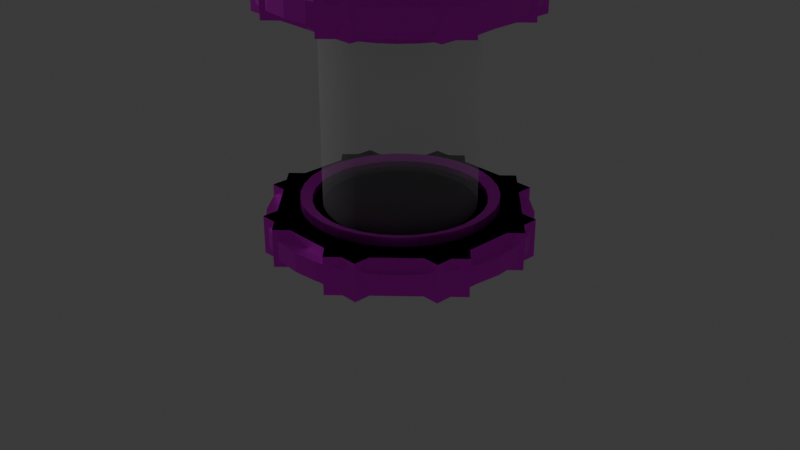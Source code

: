 # Source: fiole.blend  (saved by Blender 4.2.66; exported with 4.5.12 LTS)
import bpy
from mathutils import Matrix  # noqa: F401  (used for matrix-valued properties, if any)

bpy.ops.wm.read_factory_settings(use_empty=True)
scene = bpy.context.scene
scene.name = 'Scene'

# ---- collections
col_collection = bpy.data.collections.new('Collection'); scene.collection.children.link(col_collection)
col_collection_2 = bpy.data.collections.new('Collection 2'); scene.collection.children.link(col_collection_2)

# ---- images (referenced by path relative to the original .blend; pixels are not part of the script)
import os
ASSET_DIR = os.environ.get("B2B_ASSET_DIR", "")  # directory of the original .blend (textures are referenced by path, not embedded)
HERE = os.path.dirname(os.path.abspath(__file__))  # packed textures are extracted next to this script under _unpacked/

def load_image(name, relpath, width, height, colorspace="sRGB"):
    """Load a texture the original file referenced (path relative to the .blend, or extracted next to this script)."""
    p = next((c for c in (os.path.join(HERE, relpath), os.path.join(ASSET_DIR, relpath)) if relpath and os.path.exists(c)), "")
    if p:
        img = bpy.data.images.load(p, check_existing=True)
        img.name = name
    else:  # same state as the original file: an image datablock whose file is absent (Cycles renders it pink)
        img = bpy.data.images.new(name, width, height)
        img.source = "FILE"
        img.filepath = "//" + (relpath or name)
    img.colorspace_settings.name = colorspace
    return img
img_cube_cylinder_cylinder_002_and_more2_png = load_image('Cube Cylinder Cylinder.002 and more2.png', 'Cube Cylinder Cylinder.002 and more2.png', 1024, 1024, 'sRGB')

# ---- materials (node trees are filled in below, after node groups)
mat_tata = bpy.data.materials.new('tata')
mat_material_006 = bpy.data.materials.new('Material.006')
mat_material_006.use_transparent_shadow = False

# ---- material node trees
mat_tata.use_nodes = True; mat_tata.node_tree.nodes.clear()
_N = mat_tata.node_tree.nodes; _L = mat_tata.node_tree.links
n0 = _N.new('ShaderNodeBsdfPrincipled'); n0.name = 'BSDF guidée'; n0.location = (-78, 296)
n0.inputs[1].default_value = 1.0
n1 = _N.new('ShaderNodeOutputMaterial'); n1.name = 'Sortie matériau'; n1.location = (300, 300)
n2 = _N.new('ShaderNodeTexImage'); n2.name = 'Texture image'; n2.location = (-541, 278)
n2.image = img_cube_cylinder_cylinder_002_and_more2_png
_L.new(n2.outputs[0], n0.inputs[0])
_L.new(n0.outputs[0], n1.inputs[0])
n1.is_active_output = True
mat_material_006.use_nodes = True; mat_material_006.node_tree.nodes.clear()
_N = mat_material_006.node_tree.nodes; _L = mat_material_006.node_tree.links
n0 = _N.new('ShaderNodeOutputMaterial'); n0.name = 'Material Output'; n0.location = (300, 300)
n1 = _N.new('ShaderNodeBsdfPrincipled'); n1.name = 'Principled BSDF'; n1.location = (10, 300)
n1.inputs[2].default_value = 1.0
n1.inputs[3].default_value = 0.5
n1.inputs[4].default_value = 0.2
_L.new(n1.outputs[0], n0.inputs[0])
n0.is_active_output = True

# ---- world
world_world = bpy.data.worlds.new('World'); scene.world = world_world
world_world.use_nodes = True; world_world.node_tree.nodes.clear()
_N = world_world.node_tree.nodes; _L = world_world.node_tree.links
n0 = _N.new('ShaderNodeOutputWorld'); n0.name = 'World Output'; n0.location = (300, 300)
n1 = _N.new('ShaderNodeBackground'); n1.name = 'Background'; n1.location = (10, 300)
n1.inputs[0].default_value = (0.05088, 0.05088, 0.05088, 1.0)
_L.new(n1.outputs[0], n0.inputs[0])
n0.is_active_output = True
world_world.color = (0.05088, 0.05088, 0.05088)
world_world.sun_shadow_jitter_overblur = 0.0

# ---- cameras
cam_camera = bpy.data.cameras.new('Camera')
cam_camera.clip_end = 100.0
cam_camera.ortho_scale = 7.314

# ---- lights
light_light = bpy.data.lights.new('Light', 'POINT')
light_light.energy = 1000.0
light_light.shadow_soft_size = 0.1

# ---- meshes
me_cylinder = bpy.data.meshes.new('Cylinder')
me_cylinder.from_pydata([(0.0, 1.0, -1.0), (0.0, 1.0, 1.0), (0.1951, 0.9808, -1.0), (0.1951, 0.9808, 1.0), (0.3827, 0.9239, -1.0), (0.3827, 0.9239, 1.0), (0.5556, 0.8315, -1.0), (0.5556, 0.8315, 1.0), (0.7071, 0.7071, -1.0), (0.7071, 0.7071, 1.0), (0.8315, 0.5556, -1.0), (0.8315, 0.5556, 1.0), (0.9239, 0.3827, -1.0), (0.9239, 0.3827, 1.0), (0.9808, 0.1951, -1.0), (0.9808, 0.1951, 1.0), (1.0, 0.0, -1.0), (1.0, 0.0, 1.0), (0.9808, -0.1951, -1.0), (0.9808, -0.1951, 1.0), (0.9239, -0.3827, -1.0), (0.9239, -0.3827, 1.0), (0.8315, -0.5556, -1.0), (0.8315, -0.5556, 1.0), (0.7071, -0.7071, -1.0), (0.7071, -0.7071, 1.0), (0.5556, -0.8315, -1.0), (0.5556, -0.8315, 1.0), (0.3827, -0.9239, -1.0), (0.3827, -0.9239, 1.0), (0.1951, -0.9808, -1.0), (0.1951, -0.9808, 1.0), (0.0, -1.0, -1.0), (0.0, -1.0, 1.0), (-0.1951, -0.9808, -1.0), (-0.1951, -0.9808, 1.0), (-0.3827, -0.9239, -1.0), (-0.3827, -0.9239, 1.0), (-0.5556, -0.8315, -1.0), (-0.5556, -0.8315, 1.0), (-0.7071, -0.7071, -1.0), (-0.7071, -0.7071, 1.0), (-0.8315, -0.5556, -1.0), (-0.8315, -0.5556, 1.0), (-0.9239, -0.3827, -1.0), (-0.9239, -0.3827, 1.0), (-0.9808, -0.1951, -1.0), (-0.9808, -0.1951, 1.0), (-1.0, 0.0, -1.0), (-1.0, 0.0, 1.0), (-0.9808, 0.1951, -1.0), (-0.9808, 0.1951, 1.0), (-0.9239, 0.3827, -1.0), (-0.9239, 0.3827, 1.0), (-0.8315, 0.5556, -1.0), (-0.8315, 0.5556, 1.0), (-0.7071, 0.7071, -1.0), (-0.7071, 0.7071, 1.0), (-0.5556, 0.8315, -1.0), (-0.5556, 0.8315, 1.0), (-0.3827, 0.9239, -1.0), (-0.3827, 0.9239, 1.0), (-0.1951, 0.9808, -1.0), (-0.1951, 0.9808, 1.0), (1.467e-09, 0.8789, -0.8789), (0.1715, 0.862, -0.8789), (0.1715, 0.862, 0.8789), (1.467e-09, 0.8789, 0.8789), (0.3363, 0.812, -0.8789), (0.3363, 0.812, 0.8789), (0.4883, 0.7308, -0.8789), (0.4883, 0.7308, 0.8789), (0.6215, 0.6215, -0.8789), (0.6215, 0.6215, 0.8789), (0.7308, 0.4883, -0.8789), (0.7308, 0.4883, 0.8789), (0.812, 0.3363, -0.8789), (0.812, 0.3363, 0.8789), (0.862, 0.1715, -0.8789), (0.862, 0.1715, 0.8789), (0.8789, 2.256e-10, -0.8789), (0.8789, 2.256e-10, 0.8789), (0.862, -0.1715, -0.8789), (0.862, -0.1715, 0.8789), (0.812, -0.3363, -0.8789), (0.812, -0.3363, 0.8789), (0.7308, -0.4883, -0.8789), (0.7308, -0.4883, 0.8789), (0.6215, -0.6215, -0.8789), (0.6215, -0.6215, 0.8789), (0.4883, -0.7308, -0.8789), (0.4883, -0.7308, 0.8789), (0.3363, -0.812, -0.8789), (0.3363, -0.812, 0.8789), (0.1715, -0.862, -0.8789), (0.1715, -0.862, 0.8789), (1.467e-09, -0.8789, -0.8789), (1.467e-09, -0.8789, 0.8789), (-0.1715, -0.862, -0.8789), (-0.1715, -0.862, 0.8789), (-0.3363, -0.812, -0.8789), (-0.3363, -0.812, 0.8789), (-0.4883, -0.7308, -0.8789), (-0.4883, -0.7308, 0.8789), (-0.6215, -0.6215, -0.8789), (-0.6215, -0.6215, 0.8789), (-0.7308, -0.4883, -0.8789), (-0.7308, -0.4883, 0.8789), (-0.812, -0.3363, -0.8789), (-0.812, -0.3363, 0.8789), (-0.862, -0.1715, -0.8789), (-0.862, -0.1715, 0.8789), (-0.8789, 2.256e-10, -0.8789), (-0.8789, 2.256e-10, 0.8789), (-0.862, 0.1715, -0.8789), (-0.862, 0.1715, 0.8789), (-0.812, 0.3363, -0.8789), (-0.812, 0.3363, 0.8789), (-0.7308, 0.4883, -0.8789), (-0.7308, 0.4883, 0.8789), (-0.6215, 0.6215, -0.8789), (-0.6215, 0.6215, 0.8789), (-0.4883, 0.7308, -0.8789), (-0.4883, 0.7308, 0.8789), (-0.3363, 0.812, -0.8789), (-0.3363, 0.812, 0.8789), (-0.1715, 0.862, -0.8789), (-0.1715, 0.862, 0.8789), (0.1715, 0.862, 0.5962), (1.938e-09, 0.8789, 0.5962), (0.3363, 0.812, 0.5962), (0.4883, 0.7308, 0.5962), (0.6215, 0.6215, 0.5962), (0.7308, 0.4883, 0.5962), (0.812, 0.3363, 0.5962), (0.862, 0.1715, 0.5962), (0.8789, 2.256e-10, 0.5962), (0.862, -0.1715, 0.5962), (0.812, -0.3363, 0.5962), (0.7308, -0.4883, 0.5962), (0.6215, -0.6215, 0.5962), (0.4883, -0.7308, 0.5962), (0.3363, -0.812, 0.5962), (0.1715, -0.862, 0.5962), (1.938e-09, -0.8789, 0.5962), (-0.1715, -0.862, 0.5962), (-0.3363, -0.812, 0.5962), (-0.4883, -0.7308, 0.5962), (-0.6215, -0.6215, 0.5962), (-0.7308, -0.4883, 0.5962), (-0.812, -0.3363, 0.5962), (-0.862, -0.1715, 0.5962), (-0.8789, 2.256e-10, 0.5962), (-0.862, 0.1715, 0.5962), (-0.812, 0.3363, 0.5962), (-0.7308, 0.4883, 0.5962), (-0.6215, 0.6215, 0.5962), (-0.4883, 0.7308, 0.5962), (-0.3363, 0.812, 0.5962), (-0.1715, 0.862, 0.5962), (1.467e-09, 0.8789, -0.3401), (0.1715, 0.862, -0.3401), (0.3363, 0.812, -0.3401), (0.4883, 0.7308, -0.3401), (0.6215, 0.6215, -0.3401), (0.7308, 0.4883, -0.3401), (0.812, 0.3363, -0.3401), (0.862, 0.1715, -0.3401), (0.8789, 2.256e-10, -0.3401), (0.862, -0.1715, -0.3401), (0.812, -0.3363, -0.3401), (0.7308, -0.4883, -0.3401), (0.6215, -0.6215, -0.3401), (0.4883, -0.7308, -0.3401), (0.3363, -0.812, -0.3401), (0.1715, -0.862, -0.3401), (1.467e-09, -0.8789, -0.3401), (-0.1715, -0.862, -0.3401), (-0.3363, -0.812, -0.3401), (-0.4883, -0.7308, -0.3401), (-0.6215, -0.6215, -0.3401), (-0.7308, -0.4883, -0.3401), (-0.812, -0.3363, -0.3401), (-0.862, -0.1715, -0.3401), (-0.8789, 2.256e-10, -0.3401), (-0.862, 0.1715, -0.3401), (-0.812, 0.3363, -0.3401), (-0.7308, 0.4883, -0.3401), (-0.6215, 0.6215, -0.3401), (-0.4883, 0.7308, -0.3401), (-0.3363, 0.812, -0.3401), (-0.1715, 0.862, -0.3401)], [], [(0, 1, 3, 2), (2, 3, 5, 4), (4, 5, 7, 6), (6, 7, 9, 8), (8, 9, 11, 10), (10, 11, 13, 12), (12, 13, 15, 14), (14, 15, 17, 16), (16, 17, 19, 18), (18, 19, 21, 20), (20, 21, 23, 22), (22, 23, 25, 24), (24, 25, 27, 26), (26, 27, 29, 28), (28, 29, 31, 30), (30, 31, 33, 32), (32, 33, 35, 34), (34, 35, 37, 36), (36, 37, 39, 38), (38, 39, 41, 40), (40, 41, 43, 42), (42, 43, 45, 44), (44, 45, 47, 46), (46, 47, 49, 48), (48, 49, 51, 50), (50, 51, 53, 52), (52, 53, 55, 54), (54, 55, 57, 56), (56, 57, 59, 58), (58, 59, 61, 60), (55, 53, 117, 119), (60, 61, 63, 62), (62, 63, 1, 0), (3, 1, 67, 66), (103, 101, 146, 147), (74, 76, 166, 165), (18, 20, 84, 82), (36, 38, 102, 100), (21, 19, 83, 85), (54, 56, 120, 118), (39, 37, 101, 103), (2, 4, 68, 65), (57, 55, 119, 121), (20, 22, 86, 84), (5, 3, 66, 69), (38, 40, 104, 102), (23, 21, 85, 87), (56, 58, 122, 120), (41, 39, 103, 105), (4, 6, 70, 68), (59, 57, 121, 123), (22, 24, 88, 86), (7, 5, 69, 71), (40, 42, 106, 104), (25, 23, 87, 89), (58, 60, 124, 122), (43, 41, 105, 107), (6, 8, 72, 70), (61, 59, 123, 125), (24, 26, 90, 88), (9, 7, 71, 73), (42, 44, 108, 106), (27, 25, 89, 91), (60, 62, 126, 124), (45, 43, 107, 109), (8, 10, 74, 72), (63, 61, 125, 127), (26, 28, 92, 90), (11, 9, 73, 75), (44, 46, 110, 108), (29, 27, 91, 93), (62, 0, 64, 126), (47, 45, 109, 111), (10, 12, 76, 74), (1, 63, 127, 67), (28, 30, 94, 92), (13, 11, 75, 77), (46, 48, 112, 110), (31, 29, 93, 95), (49, 47, 111, 113), (12, 14, 78, 76), (30, 32, 96, 94), (15, 13, 77, 79), (48, 50, 114, 112), (33, 31, 95, 97), (51, 49, 113, 115), (14, 16, 80, 78), (32, 34, 98, 96), (17, 15, 79, 81), (50, 52, 116, 114), (35, 33, 97, 99), (53, 51, 115, 117), (16, 18, 82, 80), (34, 36, 100, 98), (19, 17, 81, 83), (0, 2, 65, 64), (52, 54, 118, 116), (37, 35, 99, 101), (128, 129, 159, 158, 157, 156, 155, 154, 153, 152, 151, 150, 149, 148, 147, 146, 145, 144, 143, 142, 141, 140, 139, 138, 137, 136, 135, 134, 133, 132, 131, 130), (117, 115, 153, 154), (77, 75, 133, 134), (91, 89, 140, 141), (105, 103, 147, 148), (119, 117, 154, 155), (79, 77, 134, 135), (93, 91, 141, 142), (107, 105, 148, 149), (66, 67, 129, 128), (121, 119, 155, 156), (81, 79, 135, 136), (95, 93, 142, 143), (109, 107, 149, 150), (69, 66, 128, 130), (123, 121, 156, 157), (83, 81, 136, 137), (97, 95, 143, 144), (111, 109, 150, 151), (71, 69, 130, 131), (125, 123, 157, 158), (85, 83, 137, 138), (99, 97, 144, 145), (113, 111, 151, 152), (73, 71, 131, 132), (127, 125, 158, 159), (87, 85, 138, 139), (101, 99, 145, 146), (115, 113, 152, 153), (75, 73, 132, 133), (67, 127, 159, 129), (89, 87, 139, 140), (160, 161, 162, 163, 164, 165, 166, 167, 168, 169, 170, 171, 172, 173, 174, 175, 176, 177, 178, 179, 180, 181, 182, 183, 184, 185, 186, 187, 188, 189, 190, 191), (88, 90, 173, 172), (102, 104, 180, 179), (116, 118, 187, 186), (76, 78, 167, 166), (90, 92, 174, 173), (104, 106, 181, 180), (64, 65, 161, 160), (118, 120, 188, 187), (78, 80, 168, 167), (92, 94, 175, 174), (106, 108, 182, 181), (65, 68, 162, 161), (120, 122, 189, 188), (80, 82, 169, 168), (94, 96, 176, 175), (108, 110, 183, 182), (68, 70, 163, 162), (122, 124, 190, 189), (82, 84, 170, 169), (96, 98, 177, 176), (110, 112, 184, 183), (70, 72, 164, 163), (124, 126, 191, 190), (84, 86, 171, 170), (98, 100, 178, 177), (112, 114, 185, 184), (72, 74, 165, 164), (126, 64, 160, 191), (86, 88, 172, 171), (100, 102, 179, 178), (114, 116, 186, 185)])
_uv = me_cylinder.uv_layers.new(name='UVMap')
_uv.uv.foreach_set('vector', [0.3754, 0.4921, 0.351, 0.4722, 0.3717, 0.4514, 0.3916, 0.4762, 0.3916, 0.4762, 0.3717, 0.4514, 0.3963, 0.4352, 0.4105, 0.4636, 0.4105, 0.4636, 0.3963, 0.4352, 0.4234, 0.4234, 0.4316, 0.4548, 0.4316, 0.4548, 0.4234, 0.4234, 0.4521, 0.4173, 0.454, 0.4501, 0.454, 0.4501, 0.4521, 0.4173, 0.4815, 0.4166, 0.4767, 0.4497, 0.4767, 0.4497, 0.4815, 0.4166, 0.5102, 0.4224, 0.499, 0.4533, 0.499, 0.4533, 0.5102, 0.4224, 0.5374, 0.4336, 0.5201, 0.4608, 0.5201, 0.4608, 0.5374, 0.4336, 0.5619, 0.45, 0.5394, 0.4718, 0.5394, 0.4718, 0.5619, 0.45, 0.5831, 0.4703, 0.5577, 0.4882, 0.5577, 0.4882, 0.5831, 0.4703, 0.5997, 0.4945, 0.5718, 0.5077, 0.5718, 0.5077, 0.5997, 0.4945, 0.6112, 0.5213, 0.5815, 0.5293, 0.5815, 0.5293, 0.6112, 0.5213, 0.6175, 0.5496, 0.5866, 0.5522, 0.5866, 0.5522, 0.6175, 0.5496, 0.6173, 0.5786, 0.5869, 0.5754, 0.5869, 0.5754, 0.6173, 0.5786, 0.6115, 0.6073, 0.5826, 0.5982, 0.5826, 0.5982, 0.6115, 0.6073, 0.6013, 0.6346, 0.5736, 0.6197, 0.5736, 0.6197, 0.6013, 0.6346, 0.5851, 0.6588, 0.5605, 0.6389, 0.5605, 0.6389, 0.5851, 0.6588, 0.5644, 0.6796, 0.5438, 0.6552, 0.5438, 0.6552, 0.5644, 0.6796, 0.5398, 0.6959, 0.5241, 0.6681, 0.5241, 0.6681, 0.5398, 0.6959, 0.5128, 0.7078, 0.5022, 0.6768, 0.5022, 0.6768, 0.5128, 0.7078, 0.4839, 0.7139, 0.479, 0.6811, 0.479, 0.6811, 0.4839, 0.7139, 0.4546, 0.7146, 0.4554, 0.6809, 0.4554, 0.6809, 0.4546, 0.7146, 0.4258, 0.7088, 0.4324, 0.6763, 0.4324, 0.6763, 0.4258, 0.7088, 0.3985, 0.6977, 0.4107, 0.6674, 0.4107, 0.6674, 0.3985, 0.6977, 0.374, 0.6813, 0.3914, 0.6546, 0.3914, 0.6546, 0.374, 0.6813, 0.3528, 0.6609, 0.3751, 0.6381, 0.3751, 0.6381, 0.3528, 0.6609, 0.3362, 0.6367, 0.3624, 0.6191, 0.3624, 0.6191, 0.3362, 0.6367, 0.3247, 0.6099, 0.3537, 0.5981, 0.3537, 0.5981, 0.3247, 0.6099, 0.3185, 0.5815, 0.3493, 0.5759, 0.3493, 0.5759, 0.3185, 0.5815, 0.3187, 0.5524, 0.3494, 0.5534, 0.3494, 0.5534, 0.3187, 0.5524, 0.3245, 0.5238, 0.3539, 0.5314, 0.3247, 0.6099, 0.3362, 0.6367, 0.3089, 0.6515, 0.2956, 0.6189, 0.3539, 0.5314, 0.3245, 0.5238, 0.3347, 0.4965, 0.3627, 0.5107, 0.3627, 0.5107, 0.3347, 0.4965, 0.351, 0.4722, 0.3754, 0.4921, 0.3717, 0.4514, 0.351, 0.4722, 0.327, 0.453, 0.3515, 0.4275, 0.5223, 0.7376, 0.5556, 0.7244, 0.5683, 0.7478, 0.5302, 0.7638, 0.4752, 0.4682, 0.4938, 0.4713, 0.485, 0.5052, 0.4732, 0.503, 0.5577, 0.4882, 0.5718, 0.5077, 0.5539, 0.5172, 0.5423, 0.5011, 0.5241, 0.6681, 0.5022, 0.6768, 0.4963, 0.6583, 0.5144, 0.6509, 0.5997, 0.4945, 0.5831, 0.4703, 0.6074, 0.4503, 0.6269, 0.4797, 0.3537, 0.5981, 0.3493, 0.5759, 0.3691, 0.5743, 0.3728, 0.5928, 0.5128, 0.7078, 0.5398, 0.6959, 0.5556, 0.7244, 0.5223, 0.7376, 0.3916, 0.4762, 0.4105, 0.4636, 0.4201, 0.48, 0.4043, 0.4906, 0.3185, 0.5815, 0.3247, 0.6099, 0.2956, 0.6189, 0.2892, 0.5846, 0.5718, 0.5077, 0.5815, 0.5293, 0.5619, 0.5351, 0.5539, 0.5172, 0.3963, 0.4352, 0.3717, 0.4514, 0.3515, 0.4275, 0.3806, 0.4067, 0.5022, 0.6768, 0.479, 0.6811, 0.477, 0.6619, 0.4963, 0.6583, 0.6112, 0.5213, 0.5997, 0.4945, 0.6269, 0.4797, 0.6403, 0.5122, 0.3493, 0.5759, 0.3494, 0.5534, 0.3692, 0.5555, 0.3691, 0.5743, 0.4839, 0.7139, 0.5128, 0.7078, 0.5223, 0.7376, 0.4873, 0.7443, 0.4105, 0.4636, 0.4316, 0.4548, 0.4376, 0.4726, 0.4201, 0.48, 0.3187, 0.5524, 0.3185, 0.5815, 0.2892, 0.5846, 0.2881, 0.5497, 0.5815, 0.5293, 0.5866, 0.5522, 0.5661, 0.5541, 0.5619, 0.5351, 0.4234, 0.4234, 0.3963, 0.4352, 0.3806, 0.4067, 0.4139, 0.3936, 0.479, 0.6811, 0.4554, 0.6809, 0.4575, 0.6618, 0.477, 0.6619, 0.6175, 0.5496, 0.6112, 0.5213, 0.6403, 0.5122, 0.6467, 0.5465, 0.3494, 0.5534, 0.3539, 0.5314, 0.3729, 0.537, 0.3692, 0.5555, 0.4546, 0.7146, 0.4839, 0.7139, 0.4873, 0.7443, 0.452, 0.7438, 0.4316, 0.4548, 0.454, 0.4501, 0.4562, 0.4686, 0.4376, 0.4726, 0.3245, 0.5238, 0.3187, 0.5524, 0.2881, 0.5497, 0.2939, 0.5149, 0.5866, 0.5522, 0.5869, 0.5754, 0.5665, 0.5735, 0.5661, 0.5541, 0.4521, 0.4173, 0.4234, 0.4234, 0.4139, 0.3936, 0.4488, 0.387, 0.4554, 0.6809, 0.4324, 0.6763, 0.4384, 0.658, 0.4575, 0.6618, 0.6173, 0.5786, 0.6175, 0.5496, 0.6467, 0.5465, 0.6479, 0.5814, 0.3539, 0.5314, 0.3627, 0.5107, 0.3803, 0.5196, 0.3729, 0.537, 0.4258, 0.7088, 0.4546, 0.7146, 0.452, 0.7438, 0.4171, 0.7381, 0.454, 0.4501, 0.4767, 0.4497, 0.4752, 0.4682, 0.4562, 0.4686, 0.3347, 0.4965, 0.3245, 0.5238, 0.2939, 0.5149, 0.3083, 0.4828, 0.5869, 0.5754, 0.5826, 0.5982, 0.5628, 0.5926, 0.5665, 0.5735, 0.4815, 0.4166, 0.4521, 0.4173, 0.4488, 0.387, 0.4841, 0.3875, 0.4324, 0.6763, 0.4107, 0.6674, 0.4204, 0.6506, 0.4384, 0.658, 0.6115, 0.6073, 0.6173, 0.5786, 0.6479, 0.5814, 0.6421, 0.6161, 0.3627, 0.5107, 0.3754, 0.4921, 0.3908, 0.504, 0.3803, 0.5196, 0.3985, 0.6977, 0.4258, 0.7088, 0.4171, 0.7381, 0.3839, 0.7254, 0.4767, 0.4497, 0.499, 0.4533, 0.4938, 0.4713, 0.4752, 0.4682, 0.351, 0.4722, 0.3347, 0.4965, 0.3083, 0.4828, 0.327, 0.453, 0.5826, 0.5982, 0.5736, 0.6197, 0.5554, 0.6105, 0.5628, 0.5926, 0.5102, 0.4224, 0.4815, 0.4166, 0.4841, 0.3875, 0.5189, 0.3932, 0.4107, 0.6674, 0.3914, 0.6546, 0.4043, 0.6399, 0.4204, 0.6506, 0.6013, 0.6346, 0.6115, 0.6073, 0.6421, 0.6161, 0.6278, 0.6482, 0.374, 0.6813, 0.3985, 0.6977, 0.3839, 0.7254, 0.3534, 0.7065, 0.499, 0.4533, 0.5201, 0.4608, 0.5116, 0.4778, 0.4938, 0.4713, 0.5736, 0.6197, 0.5605, 0.6389, 0.5446, 0.6266, 0.5554, 0.6105, 0.5374, 0.4336, 0.5102, 0.4224, 0.5189, 0.3932, 0.5521, 0.4059, 0.3914, 0.6546, 0.3751, 0.6381, 0.3907, 0.6262, 0.4043, 0.6399, 0.5851, 0.6588, 0.6013, 0.6346, 0.6278, 0.6482, 0.6091, 0.678, 0.3528, 0.6609, 0.374, 0.6813, 0.3534, 0.7065, 0.3285, 0.681, 0.5201, 0.4608, 0.5394, 0.4718, 0.5278, 0.4877, 0.5116, 0.4778, 0.5605, 0.6389, 0.5438, 0.6552, 0.5307, 0.6402, 0.5446, 0.6266, 0.5619, 0.45, 0.5374, 0.4336, 0.5521, 0.4059, 0.5825, 0.4247, 0.3751, 0.6381, 0.3624, 0.6191, 0.3801, 0.6103, 0.3907, 0.6262, 0.5644, 0.6796, 0.5851, 0.6588, 0.6091, 0.678, 0.5847, 0.7036, 0.3362, 0.6367, 0.3528, 0.6609, 0.3285, 0.681, 0.3089, 0.6515, 0.5394, 0.4718, 0.5577, 0.4882, 0.5423, 0.5011, 0.5278, 0.4877, 0.5438, 0.6552, 0.5241, 0.6681, 0.5144, 0.6509, 0.5307, 0.6402, 0.5831, 0.4703, 0.5619, 0.45, 0.5825, 0.4247, 0.6074, 0.4503, 0.3754, 0.4921, 0.3916, 0.4762, 0.4043, 0.4906, 0.3908, 0.504, 0.3624, 0.6191, 0.3537, 0.5981, 0.3728, 0.5928, 0.3801, 0.6103, 0.5398, 0.6959, 0.5644, 0.6796, 0.5847, 0.7036, 0.5556, 0.7244, 0.6705, 0.3436, 0.673, 0.3561, 0.678, 0.3678, 0.6851, 0.3783, 0.6942, 0.3873, 0.7049, 0.3943, 0.7168, 0.3992, 0.7294, 0.4016, 0.7423, 0.4016, 0.7549, 0.3992, 0.7668, 0.3943, 0.7775, 0.3873, 0.7866, 0.3783, 0.7938, 0.3678, 0.7987, 0.3561, 0.8012, 0.3436, 0.8012, 0.331, 0.7987, 0.3186, 0.7938, 0.3068, 0.7866, 0.2963, 0.7775, 0.2874, 0.7668, 0.2803, 0.7549, 0.2755, 0.7423, 0.273, 0.7294, 0.273, 0.7168, 0.2755, 0.7049, 0.2803, 0.6942, 0.2874, 0.6851, 0.2963, 0.678, 0.3068, 0.673, 0.3186, 0.6705, 0.331, 0.3089, 0.6515, 0.3285, 0.681, 0.3078, 0.6983, 0.2854, 0.6641, 0.5189, 0.3932, 0.4841, 0.3875, 0.4865, 0.3598, 0.5261, 0.367, 0.6479, 0.5814, 0.6467, 0.5465, 0.6731, 0.5436, 0.6737, 0.5834, 0.4873, 0.7443, 0.5223, 0.7376, 0.5302, 0.7638, 0.4901, 0.7716, 0.2956, 0.6189, 0.3089, 0.6515, 0.2854, 0.6641, 0.2704, 0.6267, 0.5521, 0.4059, 0.5189, 0.3932, 0.5261, 0.367, 0.5641, 0.3817, 0.6421, 0.6161, 0.6479, 0.5814, 0.6737, 0.5834, 0.6668, 0.623, 0.452, 0.7438, 0.4873, 0.7443, 0.4901, 0.7716, 0.4496, 0.7716, 0.3515, 0.4275, 0.327, 0.453, 0.306, 0.4364, 0.3341, 0.4068, 0.2892, 0.5846, 0.2956, 0.6189, 0.2704, 0.6267, 0.2627, 0.5874, 0.5825, 0.4247, 0.5521, 0.4059, 0.5641, 0.3817, 0.5987, 0.4039, 0.6278, 0.6482, 0.6421, 0.6161, 0.6668, 0.623, 0.6518, 0.6606, 0.4171, 0.7381, 0.452, 0.7438, 0.4496, 0.7716, 0.4099, 0.7644, 0.3806, 0.4067, 0.3515, 0.4275, 0.3341, 0.4068, 0.3679, 0.3833, 0.2881, 0.5497, 0.2892, 0.5846, 0.2627, 0.5874, 0.2621, 0.5476, 0.6074, 0.4503, 0.5825, 0.4247, 0.5987, 0.4039, 0.628, 0.433, 0.6091, 0.678, 0.6278, 0.6482, 0.6518, 0.6606, 0.6302, 0.6946, 0.3839, 0.7254, 0.4171, 0.7381, 0.4099, 0.7644, 0.3719, 0.7497, 0.4139, 0.3936, 0.3806, 0.4067, 0.3679, 0.3833, 0.406, 0.3675, 0.2939, 0.5149, 0.2881, 0.5497, 0.2621, 0.5476, 0.2692, 0.5079, 0.6269, 0.4797, 0.6074, 0.4503, 0.628, 0.433, 0.6503, 0.4671, 0.5847, 0.7036, 0.6091, 0.678, 0.6302, 0.6946, 0.6021, 0.7242, 0.3534, 0.7065, 0.3839, 0.7254, 0.3719, 0.7497, 0.3371, 0.7275, 0.4488, 0.387, 0.4139, 0.3936, 0.406, 0.3675, 0.4461, 0.3598, 0.3083, 0.4828, 0.2939, 0.5149, 0.2692, 0.5079, 0.2842, 0.4703, 0.6403, 0.5122, 0.6269, 0.4797, 0.6503, 0.4671, 0.6654, 0.5044, 0.5556, 0.7244, 0.5847, 0.7036, 0.6021, 0.7242, 0.5683, 0.7478, 0.3285, 0.681, 0.3534, 0.7065, 0.3371, 0.7275, 0.3078, 0.6983, 0.4841, 0.3875, 0.4488, 0.387, 0.4461, 0.3598, 0.4865, 0.3598, 0.327, 0.453, 0.3083, 0.4828, 0.2842, 0.4703, 0.306, 0.4364, 0.6467, 0.5465, 0.6403, 0.5122, 0.6654, 0.5044, 0.6731, 0.5436, 0.6658, 0.1741, 0.6683, 0.1614, 0.6732, 0.1494, 0.6804, 0.1386, 0.6896, 0.1294, 0.7003, 0.1222, 0.7123, 0.1173, 0.7249, 0.1147, 0.7379, 0.1147, 0.7505, 0.1173, 0.7625, 0.1222, 0.7732, 0.1294, 0.7824, 0.1386, 0.7896, 0.1494, 0.7945, 0.1614, 0.797, 0.1741, 0.797, 0.187, 0.7945, 0.1998, 0.7896, 0.2117, 0.7824, 0.2225, 0.7732, 0.2317, 0.7625, 0.2389, 0.7505, 0.2439, 0.7379, 0.2464, 0.7249, 0.2464, 0.7123, 0.2439, 0.7003, 0.2389, 0.6896, 0.2317, 0.6804, 0.2225, 0.6732, 0.2117, 0.6683, 0.1998, 0.6658, 0.187, 0.5661, 0.5541, 0.5665, 0.5735, 0.5292, 0.5706, 0.5291, 0.5584, 0.4963, 0.6583, 0.477, 0.6619, 0.4729, 0.6263, 0.4849, 0.6241, 0.3801, 0.6103, 0.3728, 0.5928, 0.4073, 0.5825, 0.4119, 0.5936, 0.4938, 0.4713, 0.5116, 0.4778, 0.4961, 0.5097, 0.485, 0.5052, 0.5665, 0.5735, 0.5628, 0.5926, 0.5267, 0.5826, 0.5292, 0.5706, 0.477, 0.6619, 0.4575, 0.6618, 0.4606, 0.6263, 0.4729, 0.6263, 0.3908, 0.504, 0.4043, 0.4906, 0.4281, 0.5172, 0.4195, 0.5259, 0.3728, 0.5928, 0.3691, 0.5743, 0.4051, 0.5707, 0.4073, 0.5825, 0.5116, 0.4778, 0.5278, 0.4877, 0.5061, 0.5165, 0.4961, 0.5097, 0.5628, 0.5926, 0.5554, 0.6105, 0.5219, 0.5938, 0.5267, 0.5826, 0.4575, 0.6618, 0.4384, 0.658, 0.4486, 0.6238, 0.4606, 0.6263, 0.4043, 0.4906, 0.4201, 0.48, 0.4382, 0.5104, 0.4281, 0.5172, 0.3691, 0.5743, 0.3692, 0.5555, 0.4052, 0.5587, 0.4051, 0.5707, 0.5278, 0.4877, 0.5423, 0.5011, 0.5148, 0.5251, 0.5061, 0.5165, 0.5554, 0.6105, 0.5446, 0.6266, 0.5149, 0.6039, 0.5219, 0.5938, 0.4384, 0.658, 0.4204, 0.6506, 0.4373, 0.6191, 0.4486, 0.6238, 0.4201, 0.48, 0.4376, 0.4726, 0.4493, 0.5057, 0.4382, 0.5104, 0.3692, 0.5555, 0.3729, 0.537, 0.4078, 0.5469, 0.4052, 0.5587, 0.5423, 0.5011, 0.5539, 0.5172, 0.5218, 0.5352, 0.5148, 0.5251, 0.5446, 0.6266, 0.5307, 0.6402, 0.5063, 0.6126, 0.5149, 0.6039, 0.4204, 0.6506, 0.4043, 0.6399, 0.4272, 0.6123, 0.4373, 0.6191, 0.4376, 0.4726, 0.4562, 0.4686, 0.4612, 0.5032, 0.4493, 0.5057, 0.3729, 0.537, 0.3803, 0.5196, 0.4126, 0.5359, 0.4078, 0.5469, 0.5539, 0.5172, 0.5619, 0.5351, 0.5266, 0.5464, 0.5218, 0.5352, 0.5307, 0.6402, 0.5144, 0.6509, 0.4962, 0.6194, 0.5063, 0.6126, 0.4043, 0.6399, 0.3907, 0.6262, 0.4186, 0.6037, 0.4272, 0.6123, 0.4562, 0.4686, 0.4752, 0.4682, 0.4732, 0.503, 0.4612, 0.5032, 0.3803, 0.5196, 0.3908, 0.504, 0.4195, 0.5259, 0.4126, 0.5359, 0.5619, 0.5351, 0.5661, 0.5541, 0.5291, 0.5584, 0.5266, 0.5464, 0.5144, 0.6509, 0.4963, 0.6583, 0.4849, 0.6241, 0.4962, 0.6194, 0.3907, 0.6262, 0.3801, 0.6103, 0.4119, 0.5936, 0.4186, 0.6037])
me_cylinder.materials.append(mat_tata)
me_cylinder.update()
me_cube = bpy.data.meshes.new('Cube')
me_cube.from_pydata([(-0.6737, -1.204, -0.2), (-0.6737, -1.204, 0.2), (-0.6737, 1.204, -0.2), (-0.6737, 1.204, 0.2), (0.6737, -1.204, -0.2), (0.6737, -1.204, 0.2), (0.6737, 1.204, -0.2), (0.6737, 1.204, 0.2)], [], [(0, 1, 3, 2), (2, 3, 7, 6), (6, 7, 5, 4), (4, 5, 1, 0), (2, 6, 4, 0), (7, 3, 1, 5)])
_uv = me_cube.uv_layers.new(name='UVMap')
_uv.uv.foreach_set('vector', [0.284, 0.1354, 0.284, 0.06251, 0.3424, 0.06258, 0.3424, 0.135, 0.3424, 0.135, 0.3424, 0.06258, 0.3936, 0.06258, 0.3933, 0.1348, 0.3933, 0.1348, 0.3936, 0.06258, 0.4629, 0.06245, 0.4629, 0.1349, 0.4629, 0.1349, 0.4629, 0.06245, 0.5138, 0.06241, 0.5131, 0.1349, 0.3934, 0.1671, 0.3933, 0.1348, 0.4629, 0.1349, 0.4627, 0.1672, 0.3936, 0.06258, 0.3934, 0.02606, 0.4631, 0.02631, 0.4629, 0.06245])
me_cube.materials.append(mat_tata)
me_cube.update()
me_cylinder_001 = bpy.data.meshes.new('Cylinder.001')
me_cylinder_001.from_pydata([(0.0, 1.0, -1.0), (0.0, 1.0, 1.0), (0.1951, 0.9808, -1.0), (0.1951, 0.9808, 1.0), (0.3827, 0.9239, -1.0), (0.3827, 0.9239, 1.0), (0.5556, 0.8315, -1.0), (0.5556, 0.8315, 1.0), (0.7071, 0.7071, -1.0), (0.7071, 0.7071, 1.0), (0.8315, 0.5556, -1.0), (0.8315, 0.5556, 1.0), (0.9239, 0.3827, -1.0), (0.9239, 0.3827, 1.0), (0.9808, 0.1951, -1.0), (0.9808, 0.1951, 1.0), (1.0, 0.0, -1.0), (1.0, 0.0, 1.0), (0.9808, -0.1951, -1.0), (0.9808, -0.1951, 1.0), (0.9239, -0.3827, -1.0), (0.9239, -0.3827, 1.0), (0.8315, -0.5556, -1.0), (0.8315, -0.5556, 1.0), (0.7071, -0.7071, -1.0), (0.7071, -0.7071, 1.0), (0.5556, -0.8315, -1.0), (0.5556, -0.8315, 1.0), (0.3827, -0.9239, -1.0), (0.3827, -0.9239, 1.0), (0.1951, -0.9808, -1.0), (0.1951, -0.9808, 1.0), (0.0, -1.0, -1.0), (0.0, -1.0, 1.0), (-0.1951, -0.9808, -1.0), (-0.1951, -0.9808, 1.0), (-0.3827, -0.9239, -1.0), (-0.3827, -0.9239, 1.0), (-0.5556, -0.8315, -1.0), (-0.5556, -0.8315, 1.0), (-0.7071, -0.7071, -1.0), (-0.7071, -0.7071, 1.0), (-0.8315, -0.5556, -1.0), (-0.8315, -0.5556, 1.0), (-0.9239, -0.3827, -1.0), (-0.9239, -0.3827, 1.0), (-0.9808, -0.1951, -1.0), (-0.9808, -0.1951, 1.0), (-1.0, 0.0, -1.0), (-1.0, 0.0, 1.0), (-0.9808, 0.1951, -1.0), (-0.9808, 0.1951, 1.0), (-0.9239, 0.3827, -1.0), (-0.9239, 0.3827, 1.0), (-0.8315, 0.5556, -1.0), (-0.8315, 0.5556, 1.0), (-0.7071, 0.7071, -1.0), (-0.7071, 0.7071, 1.0), (-0.5556, 0.8315, -1.0), (-0.5556, 0.8315, 1.0), (-0.3827, 0.9239, -1.0), (-0.3827, 0.9239, 1.0), (-0.1951, 0.9808, -1.0), (-0.1951, 0.9808, 1.0)], [], [(1, 3, 2, 0), (63, 1, 0, 62), (61, 63, 62, 60), (59, 61, 60, 58), (57, 59, 58, 56), (55, 57, 56, 54), (53, 55, 54, 52), (51, 53, 52, 50), (49, 51, 50, 48), (47, 49, 48, 46), (45, 47, 46, 44), (43, 45, 44, 42), (41, 43, 42, 40), (39, 41, 40, 38), (37, 39, 38, 36), (35, 37, 36, 34), (33, 35, 34, 32), (31, 33, 32, 30), (29, 31, 30, 28), (27, 29, 28, 26), (25, 27, 26, 24), (23, 25, 24, 22), (21, 23, 22, 20), (19, 21, 20, 18), (17, 19, 18, 16), (15, 17, 16, 14), (13, 15, 14, 12), (11, 13, 12, 10), (9, 11, 10, 8), (7, 9, 8, 6), (5, 7, 6, 4), (3, 5, 4, 2)])
_uv = me_cylinder_001.uv_layers.new(name='UVMap')
_uv.uv.foreach_set('vector', [0.02238, 0.4817, 0.02238, 0.4534, 0.2341, 0.4534, 0.2341, 0.4817, 0.02238, 0.51, 0.02238, 0.4817, 0.2341, 0.4817, 0.2341, 0.51, 0.02238, 0.5384, 0.02238, 0.51, 0.2341, 0.51, 0.2341, 0.5384, 0.02238, 0.5667, 0.02238, 0.5384, 0.2341, 0.5384, 0.2341, 0.5667, 0.02238, 0.595, 0.02238, 0.5667, 0.2341, 0.5667, 0.2341, 0.595, 0.02238, 0.6234, 0.02238, 0.595, 0.2341, 0.595, 0.2341, 0.6234, 0.02238, 0.6517, 0.02238, 0.6234, 0.2341, 0.6234, 0.2341, 0.6517, 0.02238, 0.6801, 0.02238, 0.6517, 0.2341, 0.6517, 0.2341, 0.6801, 0.02238, 0.7084, 0.02238, 0.6801, 0.2341, 0.6801, 0.2341, 0.7084, 0.02238, 0.7367, 0.02238, 0.7084, 0.2341, 0.7084, 0.2341, 0.7367, 0.02238, 0.7651, 0.02238, 0.7367, 0.2341, 0.7367, 0.2341, 0.7651, 0.02238, 0.7934, 0.02238, 0.7651, 0.2341, 0.7651, 0.2341, 0.7934, 0.02238, 0.8217, 0.02238, 0.7934, 0.2341, 0.7934, 0.2341, 0.8217, 0.02238, 0.8501, 0.02238, 0.8217, 0.2341, 0.8217, 0.2341, 0.8501, 0.02238, 0.8784, 0.02238, 0.8501, 0.2341, 0.8501, 0.2341, 0.8784, 0.02238, 0.9068, 0.02238, 0.8784, 0.2341, 0.8784, 0.2341, 0.9068, 0.02238, 0.9351, 0.02238, 0.9068, 0.2341, 0.9068, 0.2341, 0.9351, 0.02238, 0.05664, 0.02238, 0.0283, 0.2341, 0.0283, 0.2341, 0.05664, 0.02238, 0.08497, 0.02238, 0.05664, 0.2341, 0.05664, 0.2341, 0.08497, 0.02238, 0.1133, 0.02238, 0.08497, 0.2341, 0.08497, 0.2341, 0.1133, 0.02238, 0.1416, 0.02238, 0.1133, 0.2341, 0.1133, 0.2341, 0.1416, 0.02238, 0.17, 0.02238, 0.1416, 0.2341, 0.1416, 0.2341, 0.17, 0.02238, 0.1983, 0.02238, 0.17, 0.2341, 0.17, 0.2341, 0.1983, 0.02238, 0.2267, 0.02238, 0.1983, 0.2341, 0.1983, 0.2341, 0.2267, 0.02238, 0.255, 0.02238, 0.2267, 0.2341, 0.2267, 0.2341, 0.255, 0.02238, 0.2833, 0.02238, 0.255, 0.2341, 0.255, 0.2341, 0.2833, 0.02238, 0.3117, 0.02238, 0.2833, 0.2341, 0.2833, 0.2341, 0.3117, 0.02238, 0.34, 0.02238, 0.3117, 0.2341, 0.3117, 0.2341, 0.34, 0.02238, 0.3683, 0.02238, 0.34, 0.2341, 0.34, 0.2341, 0.3683, 0.02238, 0.3967, 0.02238, 0.3683, 0.2341, 0.3683, 0.2341, 0.3967, 0.02238, 0.425, 0.02238, 0.3967, 0.2341, 0.3967, 0.2341, 0.425, 0.02238, 0.4534, 0.02238, 0.425, 0.2341, 0.425, 0.2341, 0.4534])
me_cylinder_001.materials.append(mat_material_006)
me_cylinder_001.materials.append(mat_tata)
me_cylinder_001.update()
me_cylinder_002 = bpy.data.meshes.new('Cylinder.002')
me_cylinder_002.from_pydata([(0.0, 1.0, -1.0), (0.0, 1.0, 1.0), (0.1951, 0.9808, -1.0), (0.1951, 0.9808, 1.0), (0.3827, 0.9239, -1.0), (0.3827, 0.9239, 1.0), (0.5556, 0.8315, -1.0), (0.5556, 0.8315, 1.0), (0.7071, 0.7071, -1.0), (0.7071, 0.7071, 1.0), (0.8315, 0.5556, -1.0), (0.8315, 0.5556, 1.0), (0.9239, 0.3827, -1.0), (0.9239, 0.3827, 1.0), (0.9808, 0.1951, -1.0), (0.9808, 0.1951, 1.0), (1.0, 0.0, -1.0), (1.0, 0.0, 1.0), (0.9808, -0.1951, -1.0), (0.9808, -0.1951, 1.0), (0.9239, -0.3827, -1.0), (0.9239, -0.3827, 1.0), (0.8315, -0.5556, -1.0), (0.8315, -0.5556, 1.0), (0.7071, -0.7071, -1.0), (0.7071, -0.7071, 1.0), (0.5556, -0.8315, -1.0), (0.5556, -0.8315, 1.0), (0.3827, -0.9239, -1.0), (0.3827, -0.9239, 1.0), (0.1951, -0.9808, -1.0), (0.1951, -0.9808, 1.0), (0.0, -1.0, -1.0), (0.0, -1.0, 1.0), (-0.1951, -0.9808, -1.0), (-0.1951, -0.9808, 1.0), (-0.3827, -0.9239, -1.0), (-0.3827, -0.9239, 1.0), (-0.5556, -0.8315, -1.0), (-0.5556, -0.8315, 1.0), (-0.7071, -0.7071, -1.0), (-0.7071, -0.7071, 1.0), (-0.8315, -0.5556, -1.0), (-0.8315, -0.5556, 1.0), (-0.9239, -0.3827, -1.0), (-0.9239, -0.3827, 1.0), (-0.9808, -0.1951, -1.0), (-0.9808, -0.1951, 1.0), (-1.0, 0.0, -1.0), (-1.0, 0.0, 1.0), (-0.9808, 0.1951, -1.0), (-0.9808, 0.1951, 1.0), (-0.9239, 0.3827, -1.0), (-0.9239, 0.3827, 1.0), (-0.8315, 0.5556, -1.0), (-0.8315, 0.5556, 1.0), (-0.7071, 0.7071, -1.0), (-0.7071, 0.7071, 1.0), (-0.5556, 0.8315, -1.0), (-0.5556, 0.8315, 1.0), (-0.3827, 0.9239, -1.0), (-0.3827, 0.9239, 1.0), (-0.1951, 0.9808, -1.0), (-0.1951, 0.9808, 1.0)], [], [(0, 1, 3, 2), (2, 3, 5, 4), (4, 5, 7, 6), (6, 7, 9, 8), (8, 9, 11, 10), (10, 11, 13, 12), (12, 13, 15, 14), (14, 15, 17, 16), (16, 17, 19, 18), (18, 19, 21, 20), (20, 21, 23, 22), (22, 23, 25, 24), (24, 25, 27, 26), (26, 27, 29, 28), (28, 29, 31, 30), (30, 31, 33, 32), (32, 33, 35, 34), (34, 35, 37, 36), (36, 37, 39, 38), (38, 39, 41, 40), (40, 41, 43, 42), (42, 43, 45, 44), (44, 45, 47, 46), (46, 47, 49, 48), (48, 49, 51, 50), (50, 51, 53, 52), (52, 53, 55, 54), (54, 55, 57, 56), (56, 57, 59, 58), (58, 59, 61, 60), (3, 1, 63, 61, 59, 57, 55, 53, 51, 49, 47, 45, 43, 41, 39, 37, 35, 33, 31, 29, 27, 25, 23, 21, 19, 17, 15, 13, 11, 9, 7, 5), (60, 61, 63, 62), (62, 63, 1, 0), (0, 2, 4, 6, 8, 10, 12, 14, 16, 18, 20, 22, 24, 26, 28, 30, 32, 34, 36, 38, 40, 42, 44, 46, 48, 50, 52, 54, 56, 58, 60, 62)])
_uv = me_cylinder_002.uv_layers.new(name='UVMap')
_uv.uv.foreach_set('vector', [0.9877, 0.7945, 0.9877, 0.9928, 0.9654, 0.9928, 0.9663, 0.7943, 0.9663, 0.7943, 0.9654, 0.9928, 0.9432, 0.9928, 0.9427, 0.7946, 0.9427, 0.7946, 0.9432, 0.9928, 0.9209, 0.9928, 0.9208, 0.7943, 0.9208, 0.7943, 0.9209, 0.9928, 0.8986, 0.9928, 0.8987, 0.7945, 0.8987, 0.7945, 0.8986, 0.9928, 0.8763, 0.9928, 0.8769, 0.7947, 0.8769, 0.7947, 0.8763, 0.9928, 0.8541, 0.9928, 0.8542, 0.7945, 0.8542, 0.7945, 0.8541, 0.9928, 0.8318, 0.9928, 0.8306, 0.7946, 0.8306, 0.7946, 0.8318, 0.9928, 0.8095, 0.9928, 0.8095, 0.7944, 0.8095, 0.7944, 0.8095, 0.9928, 0.7873, 0.9928, 0.7875, 0.7945, 0.7875, 0.7945, 0.7873, 0.9928, 0.765, 0.9928, 0.7652, 0.7945, 0.7652, 0.7945, 0.765, 0.9928, 0.7428, 0.9927, 0.743, 0.7945, 0.743, 0.7945, 0.7428, 0.9927, 0.7205, 0.9927, 0.7199, 0.7949, 0.7199, 0.7949, 0.7205, 0.9927, 0.6983, 0.9927, 0.6974, 0.7946, 0.6974, 0.7946, 0.6983, 0.9927, 0.6761, 0.9927, 0.6762, 0.7945, 0.6762, 0.7945, 0.6761, 0.9927, 0.6538, 0.9927, 0.654, 0.7946, 0.654, 0.7946, 0.6538, 0.9927, 0.6316, 0.9927, 0.6317, 0.7945, 0.6317, 0.7945, 0.6316, 0.9927, 0.6094, 0.9927, 0.6095, 0.7945, 0.6095, 0.7945, 0.6094, 0.9927, 0.5872, 0.9927, 0.5874, 0.7946, 0.5874, 0.7946, 0.5872, 0.9927, 0.5649, 0.9927, 0.5658, 0.7944, 0.5658, 0.7944, 0.5649, 0.9927, 0.5427, 0.9927, 0.5427, 0.7945, 0.5427, 0.7945, 0.5427, 0.9927, 0.5204, 0.9927, 0.5208, 0.7945, 0.5208, 0.7945, 0.5204, 0.9927, 0.4982, 0.9927, 0.4982, 0.7945, 0.4982, 0.7945, 0.4982, 0.9927, 0.4759, 0.9927, 0.4759, 0.7945, 0.4759, 0.7945, 0.4759, 0.9927, 0.4536, 0.9927, 0.4537, 0.7945, 0.4537, 0.7945, 0.4536, 0.9927, 0.4314, 0.9927, 0.4314, 0.7945, 0.4314, 0.7945, 0.4314, 0.9927, 0.4091, 0.9927, 0.4092, 0.7945, 0.4092, 0.7945, 0.4091, 0.9927, 0.3868, 0.9927, 0.3869, 0.7945, 0.3869, 0.7945, 0.3868, 0.9927, 0.3645, 0.9927, 0.3629, 0.7949, 0.3629, 0.7949, 0.3645, 0.9927, 0.3423, 0.9927, 0.3424, 0.7945, 0.3424, 0.7945, 0.3423, 0.9927, 0.3201, 0.9927, 0.3207, 0.7945, 0.8394, 0.3875, 0.8302, 0.3785, 0.8231, 0.3679, 0.8181, 0.3561, 0.8156, 0.3435, 0.8156, 0.3308, 0.8181, 0.3182, 0.8231, 0.3064, 0.8302, 0.2958, 0.8394, 0.2868, 0.8501, 0.2797, 0.862, 0.2748, 0.8747, 0.2723, 0.8876, 0.2723, 0.9003, 0.2748, 0.9122, 0.2797, 0.9229, 0.2868, 0.932, 0.2958, 0.9392, 0.3064, 0.9442, 0.3182, 0.9467, 0.3308, 0.9467, 0.3435, 0.9442, 0.3561, 0.9392, 0.3679, 0.932, 0.3785, 0.9229, 0.3875, 0.9122, 0.3946, 0.9003, 0.3995, 0.8876, 0.402, 0.8747, 0.402, 0.862, 0.3995, 0.8501, 0.3946, 0.3207, 0.7945, 0.3201, 0.9927, 0.2978, 0.9927, 0.2979, 0.7945, 0.2979, 0.7945, 0.2978, 0.9927, 0.2756, 0.9927, 0.2757, 0.7945, 0.8188, 0.1864, 0.8188, 0.1736, 0.8213, 0.161, 0.8262, 0.1492, 0.8334, 0.1385, 0.8424, 0.1294, 0.8531, 0.1223, 0.865, 0.1174, 0.8776, 0.1149, 0.8904, 0.1149, 0.903, 0.1174, 0.9149, 0.1223, 0.9255, 0.1294, 0.9346, 0.1385, 0.9417, 0.1492, 0.9467, 0.161, 0.9492, 0.1736, 0.9492, 0.1864, 0.9467, 0.199, 0.9417, 0.2109, 0.9346, 0.2215, 0.9255, 0.2306, 0.9149, 0.2377, 0.903, 0.2426, 0.8904, 0.2452, 0.8776, 0.2452, 0.865, 0.2426, 0.8531, 0.2377, 0.8424, 0.2306, 0.8334, 0.2215, 0.8262, 0.2109, 0.8213, 0.199])
me_cylinder_002.materials.append(mat_tata)
me_cylinder_002.update()

# ---- objects
ob_light = bpy.data.objects.new('Light', light_light)
ob_camera = bpy.data.objects.new('Camera', cam_camera)
ob_cylinder = bpy.data.objects.new('Cylinder', me_cylinder)
ob_cube = bpy.data.objects.new('Cube', me_cube)
ob_empty = bpy.data.objects.new('Empty', None)
ob_cylinder_001 = bpy.data.objects.new('Cylinder.001', me_cylinder_001)
ob_cylinder_002 = bpy.data.objects.new('Cylinder.002', me_cylinder_002)

# ---- transforms, parenting, visibility, modifiers, constraints
ob_light.location = (-19.49, -6.077, 5.904)
ob_light.rotation_euler = (0.6503, 0.05522, 1.866)
ob_light.lock_rotations_4d = False
ob_light.empty_display_type = 'ARROWS'
ob_light.color = (0.0, 0.0, 0.0, 0.0)
ob_light.lineart.crease_threshold = 0.0
ob_camera.location = (7.343, -6.926, 4.958)
ob_camera.rotation_euler = (1.109, 0.0, 0.8149)
ob_camera.lock_rotations_4d = False
ob_camera.empty_display_type = 'ARROWS'
ob_camera.color = (0.0, 0.0, 0.0, 0.0)
ob_camera.display_type = 'WIRE'
ob_camera.lineart.crease_threshold = 0.0
ob_cylinder.location = (0.0, 0.0, 0.0)
ob_cylinder.scale = (1.0, 1.0, 0.3)
_m = ob_cylinder.modifiers.new('Mirror', 'MIRROR')
_m.use_axis = (False, False, True)
_m.mirror_object = ob_cylinder_001
ob_cube.location = (0.0, 0.0, 0.0)
ob_cube.rotation_euler = (0.0, 0.0, 0.7854)
ob_cube.scale = (1.0, 1.0, 1.0)
_m = ob_cube.modifiers.new('Array', 'ARRAY')
_m.count = 8
_m.use_relative_offset = False
_m.relative_offset_displace = (0.0, 0.0, 0.0)
_m.use_object_offset = True
_m.offset_object = ob_empty
_m = ob_cube.modifiers.new('Mirror', 'MIRROR')
_m.use_axis = (False, False, True)
_m.mirror_object = ob_cylinder_001
ob_empty.location = (0.0, 0.0, 0.0)
ob_empty.rotation_euler = (0.0, -0.0, 1.571)
ob_cylinder_001.location = (0.0, 0.0, 1.221)
ob_cylinder_001.scale = (0.78, 0.78, 1.058)
_m = ob_cylinder_001.modifiers.new('Subdivision', 'SUBSURF')
_m.levels = 0
ob_cylinder_002.location = (0.0, 0.0, 0.0)
ob_cylinder_002.scale = (1.35, 1.35, 0.1)
_m = ob_cylinder_002.modifiers.new('Mirror', 'MIRROR')
_m.use_axis = (False, False, True)
_m.mirror_object = ob_cylinder_001

# ---- collection membership
col_collection.objects.link(ob_light)
col_collection.objects.link(ob_camera)
col_collection.objects.link(ob_cylinder)
col_collection.objects.link(ob_cube)
col_collection.objects.link(ob_empty)
col_collection.objects.link(ob_cylinder_001)
col_collection.objects.link(ob_cylinder_002)

# ---- scene / render settings (as saved in the file)
scene.camera = ob_camera
scene.frame_start = 1; scene.frame_end = 250; scene.frame_set(108)
scene.render.engine = 'BLENDER_EEVEE_NEXT'
bpy.context.view_layer.update()
